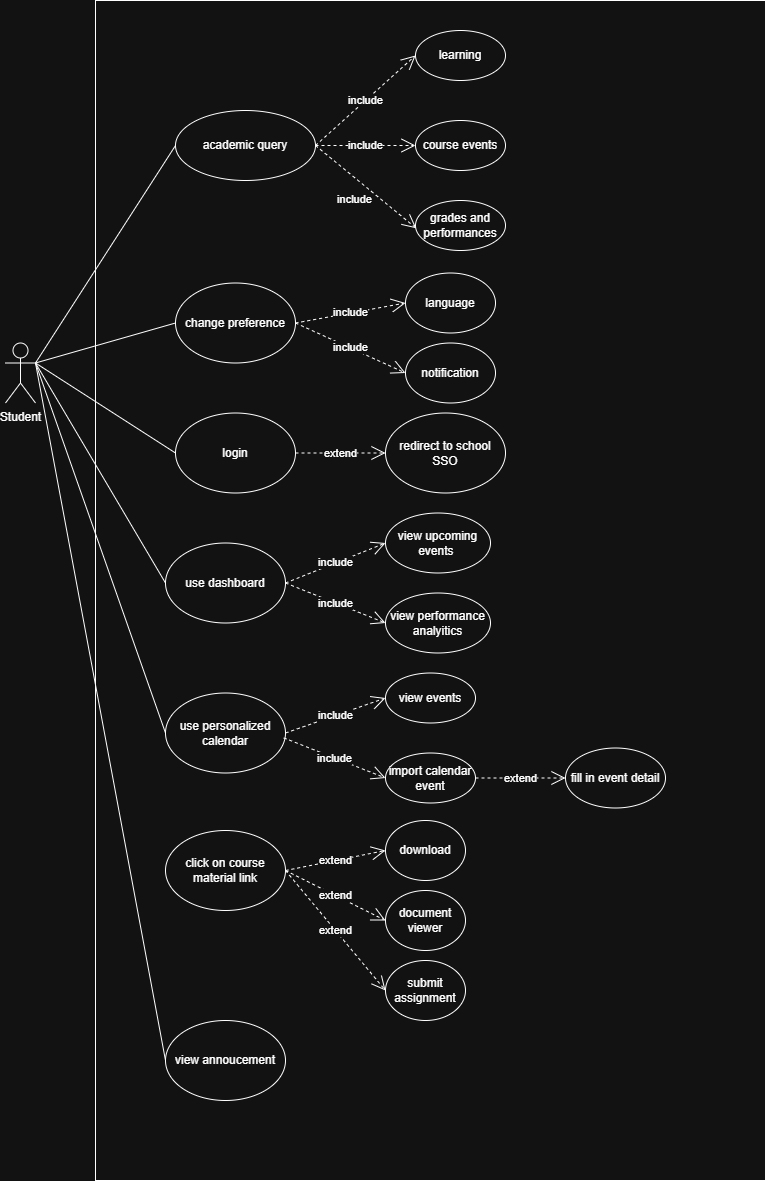

The diagram above was exported from draw.io. Its source (the exported page's mxGraphModel, read from the mxfile embedded in the PNG):
<mxGraphModel dx="1281" dy="527" grid="1" gridSize="10" guides="1" tooltips="1" connect="1" arrows="1" fold="1" page="1" pageScale="1" pageWidth="850" pageHeight="1100" math="0" shadow="0">
  <root>
    <mxCell id="0" />
    <mxCell id="1" parent="0" />
    <mxCell id="AlsJeI1hzUCRaLVrWIMV-2" value="Student" style="shape=umlActor;verticalLabelPosition=bottom;verticalAlign=top;html=1;" parent="1" vertex="1">
      <mxGeometry x="20" y="782.5" width="30" height="60" as="geometry" />
    </mxCell>
    <mxCell id="AlsJeI1hzUCRaLVrWIMV-3" value="" style="html=1;whiteSpace=wrap;" parent="1" vertex="1">
      <mxGeometry x="110" y="440" width="670" height="1180" as="geometry" />
    </mxCell>
    <mxCell id="AlsJeI1hzUCRaLVrWIMV-1" value="academic query" style="ellipse;whiteSpace=wrap;html=1;" parent="1" vertex="1">
      <mxGeometry x="190" y="550" width="140" height="70" as="geometry" />
    </mxCell>
    <mxCell id="AlsJeI1hzUCRaLVrWIMV-4" value="learning" style="ellipse;whiteSpace=wrap;html=1;" parent="1" vertex="1">
      <mxGeometry x="430" y="470" width="90" height="50" as="geometry" />
    </mxCell>
    <mxCell id="AlsJeI1hzUCRaLVrWIMV-5" value="course events" style="ellipse;whiteSpace=wrap;html=1;" parent="1" vertex="1">
      <mxGeometry x="430" y="560" width="90" height="50" as="geometry" />
    </mxCell>
    <mxCell id="AlsJeI1hzUCRaLVrWIMV-7" value="grades and performances" style="ellipse;whiteSpace=wrap;html=1;" parent="1" vertex="1">
      <mxGeometry x="430" y="640" width="90" height="50" as="geometry" />
    </mxCell>
    <mxCell id="AlsJeI1hzUCRaLVrWIMV-19" value="" style="endArrow=none;html=1;rounded=0;fontSize=12;startSize=8;endSize=8;curved=1;entryX=0;entryY=0.5;entryDx=0;entryDy=0;exitX=1;exitY=0.3333333333333333;exitDx=0;exitDy=0;exitPerimeter=0;" parent="1" source="AlsJeI1hzUCRaLVrWIMV-2" target="AlsJeI1hzUCRaLVrWIMV-1" edge="1">
      <mxGeometry width="50" height="50" relative="1" as="geometry">
        <mxPoint x="30" y="660" as="sourcePoint" />
        <mxPoint x="80" y="610" as="targetPoint" />
      </mxGeometry>
    </mxCell>
    <mxCell id="AlsJeI1hzUCRaLVrWIMV-28" value="use dashboard" style="ellipse;whiteSpace=wrap;html=1;" parent="1" vertex="1">
      <mxGeometry x="180" y="982.5" width="120" height="80" as="geometry" />
    </mxCell>
    <mxCell id="AlsJeI1hzUCRaLVrWIMV-32" value="" style="endArrow=none;html=1;rounded=0;fontSize=12;startSize=8;endSize=8;curved=1;entryX=1;entryY=0.3333333333333333;entryDx=0;entryDy=0;entryPerimeter=0;exitX=0;exitY=0.5;exitDx=0;exitDy=0;" parent="1" source="AlsJeI1hzUCRaLVrWIMV-28" target="AlsJeI1hzUCRaLVrWIMV-2" edge="1">
      <mxGeometry width="50" height="50" relative="1" as="geometry">
        <mxPoint x="60" y="1010" as="sourcePoint" />
        <mxPoint x="110" y="960" as="targetPoint" />
      </mxGeometry>
    </mxCell>
    <mxCell id="AlsJeI1hzUCRaLVrWIMV-33" value="change preference" style="ellipse;whiteSpace=wrap;html=1;" parent="1" vertex="1">
      <mxGeometry x="190" y="722.5" width="120" height="80" as="geometry" />
    </mxCell>
    <mxCell id="AlsJeI1hzUCRaLVrWIMV-34" value="language" style="ellipse;whiteSpace=wrap;html=1;" parent="1" vertex="1">
      <mxGeometry x="420" y="712.5" width="90" height="60" as="geometry" />
    </mxCell>
    <mxCell id="AlsJeI1hzUCRaLVrWIMV-35" value="notification" style="ellipse;whiteSpace=wrap;html=1;" parent="1" vertex="1">
      <mxGeometry x="420" y="782.5" width="90" height="60" as="geometry" />
    </mxCell>
    <mxCell id="AlsJeI1hzUCRaLVrWIMV-37" value="" style="endArrow=none;html=1;rounded=0;fontSize=12;startSize=8;endSize=8;curved=1;entryX=1;entryY=0.3333333333333333;entryDx=0;entryDy=0;entryPerimeter=0;exitX=0;exitY=0.5;exitDx=0;exitDy=0;" parent="1" source="AlsJeI1hzUCRaLVrWIMV-33" target="AlsJeI1hzUCRaLVrWIMV-2" edge="1">
      <mxGeometry width="50" height="50" relative="1" as="geometry">
        <mxPoint x="30" y="970" as="sourcePoint" />
        <mxPoint x="80" y="920" as="targetPoint" />
      </mxGeometry>
    </mxCell>
    <mxCell id="AlsJeI1hzUCRaLVrWIMV-41" value="login" style="ellipse;whiteSpace=wrap;html=1;" parent="1" vertex="1">
      <mxGeometry x="190" y="852.5" width="120" height="80" as="geometry" />
    </mxCell>
    <mxCell id="AlsJeI1hzUCRaLVrWIMV-42" value="redirect to school SSO" style="ellipse;whiteSpace=wrap;html=1;" parent="1" vertex="1">
      <mxGeometry x="400" y="852.5" width="120" height="80" as="geometry" />
    </mxCell>
    <mxCell id="hruVru9nFfKUXo_iAozR-2" value="use personalized calendar" style="ellipse;whiteSpace=wrap;html=1;" parent="1" vertex="1">
      <mxGeometry x="180" y="1132.5" width="120" height="80" as="geometry" />
    </mxCell>
    <mxCell id="hruVru9nFfKUXo_iAozR-3" value="view events" style="ellipse;whiteSpace=wrap;html=1;" parent="1" vertex="1">
      <mxGeometry x="400" y="1112.5" width="90" height="50" as="geometry" />
    </mxCell>
    <mxCell id="hruVru9nFfKUXo_iAozR-4" value="import calendar event" style="ellipse;whiteSpace=wrap;html=1;" parent="1" vertex="1">
      <mxGeometry x="400" y="1192.5" width="90" height="50" as="geometry" />
    </mxCell>
    <mxCell id="hruVru9nFfKUXo_iAozR-12" value="include" style="endArrow=open;endSize=12;dashed=1;html=1;rounded=0;exitX=1;exitY=0.5;exitDx=0;exitDy=0;entryX=0;entryY=0.5;entryDx=0;entryDy=0;" parent="1" source="AlsJeI1hzUCRaLVrWIMV-1" target="AlsJeI1hzUCRaLVrWIMV-4" edge="1">
      <mxGeometry width="160" relative="1" as="geometry">
        <mxPoint x="120" y="490" as="sourcePoint" />
        <mxPoint x="280" y="490" as="targetPoint" />
      </mxGeometry>
    </mxCell>
    <mxCell id="hruVru9nFfKUXo_iAozR-13" value="include" style="endArrow=open;endSize=12;dashed=1;html=1;rounded=0;entryX=0;entryY=0.5;entryDx=0;entryDy=0;exitX=1;exitY=0.5;exitDx=0;exitDy=0;" parent="1" source="AlsJeI1hzUCRaLVrWIMV-1" target="AlsJeI1hzUCRaLVrWIMV-5" edge="1">
      <mxGeometry width="160" relative="1" as="geometry">
        <mxPoint x="-60" y="480" as="sourcePoint" />
        <mxPoint x="100" y="480" as="targetPoint" />
      </mxGeometry>
    </mxCell>
    <mxCell id="hruVru9nFfKUXo_iAozR-14" value="include" style="endArrow=open;endSize=12;dashed=1;html=1;rounded=0;exitX=1;exitY=0.5;exitDx=0;exitDy=0;entryX=0.009;entryY=0.556;entryDx=0;entryDy=0;entryPerimeter=0;" parent="1" source="AlsJeI1hzUCRaLVrWIMV-1" target="AlsJeI1hzUCRaLVrWIMV-7" edge="1">
      <mxGeometry x="-0.0146" y="-17" width="160" relative="1" as="geometry">
        <mxPoint x="340" y="665" as="sourcePoint" />
        <mxPoint x="370" y="600" as="targetPoint" />
        <mxPoint as="offset" />
      </mxGeometry>
    </mxCell>
    <mxCell id="hruVru9nFfKUXo_iAozR-23" value="include" style="endArrow=open;endSize=12;dashed=1;html=1;rounded=0;exitX=1;exitY=0.5;exitDx=0;exitDy=0;entryX=0;entryY=0.5;entryDx=0;entryDy=0;" parent="1" source="AlsJeI1hzUCRaLVrWIMV-33" target="AlsJeI1hzUCRaLVrWIMV-34" edge="1">
      <mxGeometry width="160" relative="1" as="geometry">
        <mxPoint x="360" y="922.5" as="sourcePoint" />
        <mxPoint x="520" y="922.5" as="targetPoint" />
      </mxGeometry>
    </mxCell>
    <mxCell id="hruVru9nFfKUXo_iAozR-24" value="include" style="endArrow=open;endSize=12;dashed=1;html=1;rounded=0;entryX=0;entryY=0.5;entryDx=0;entryDy=0;exitX=1;exitY=0.5;exitDx=0;exitDy=0;" parent="1" source="AlsJeI1hzUCRaLVrWIMV-33" target="AlsJeI1hzUCRaLVrWIMV-35" edge="1">
      <mxGeometry width="160" relative="1" as="geometry">
        <mxPoint x="390" y="1002.5" as="sourcePoint" />
        <mxPoint x="550" y="1002.5" as="targetPoint" />
      </mxGeometry>
    </mxCell>
    <mxCell id="hruVru9nFfKUXo_iAozR-27" value="" style="endArrow=none;html=1;rounded=0;exitX=0;exitY=0.5;exitDx=0;exitDy=0;entryX=1;entryY=0.3333333333333333;entryDx=0;entryDy=0;entryPerimeter=0;" parent="1" source="AlsJeI1hzUCRaLVrWIMV-41" target="AlsJeI1hzUCRaLVrWIMV-2" edge="1">
      <mxGeometry width="50" height="50" relative="1" as="geometry">
        <mxPoint x="40" y="1220" as="sourcePoint" />
        <mxPoint x="40" y="960" as="targetPoint" />
      </mxGeometry>
    </mxCell>
    <mxCell id="hruVru9nFfKUXo_iAozR-28" value="extend" style="endArrow=open;endSize=12;dashed=1;html=1;rounded=0;exitX=1;exitY=0.5;exitDx=0;exitDy=0;entryX=0;entryY=0.5;entryDx=0;entryDy=0;" parent="1" source="AlsJeI1hzUCRaLVrWIMV-41" target="AlsJeI1hzUCRaLVrWIMV-42" edge="1">
      <mxGeometry width="160" relative="1" as="geometry">
        <mxPoint x="390" y="1002.5" as="sourcePoint" />
        <mxPoint x="550" y="1002.5" as="targetPoint" />
      </mxGeometry>
    </mxCell>
    <mxCell id="hruVru9nFfKUXo_iAozR-31" value="view upcoming events&amp;nbsp;" style="ellipse;whiteSpace=wrap;html=1;" parent="1" vertex="1">
      <mxGeometry x="400" y="952.5" width="105" height="60" as="geometry" />
    </mxCell>
    <mxCell id="hruVru9nFfKUXo_iAozR-32" value="view performance analyitics" style="ellipse;whiteSpace=wrap;html=1;" parent="1" vertex="1">
      <mxGeometry x="400" y="1032.5" width="105" height="60" as="geometry" />
    </mxCell>
    <mxCell id="hruVru9nFfKUXo_iAozR-33" value="include" style="endArrow=open;endSize=12;dashed=1;html=1;rounded=0;entryX=0;entryY=0.5;entryDx=0;entryDy=0;exitX=1;exitY=0.5;exitDx=0;exitDy=0;" parent="1" source="AlsJeI1hzUCRaLVrWIMV-28" target="hruVru9nFfKUXo_iAozR-31" edge="1">
      <mxGeometry width="160" relative="1" as="geometry">
        <mxPoint x="10" y="1102.5" as="sourcePoint" />
        <mxPoint x="170" y="1102.5" as="targetPoint" />
      </mxGeometry>
    </mxCell>
    <mxCell id="hruVru9nFfKUXo_iAozR-34" value="include" style="endArrow=open;endSize=12;dashed=1;html=1;rounded=0;entryX=0;entryY=0.5;entryDx=0;entryDy=0;exitX=1;exitY=0.5;exitDx=0;exitDy=0;" parent="1" source="AlsJeI1hzUCRaLVrWIMV-28" target="hruVru9nFfKUXo_iAozR-32" edge="1">
      <mxGeometry width="160" relative="1" as="geometry">
        <mxPoint x="330" y="1042.5" as="sourcePoint" />
        <mxPoint x="430" y="1002.5" as="targetPoint" />
      </mxGeometry>
    </mxCell>
    <mxCell id="hruVru9nFfKUXo_iAozR-35" value="include" style="endArrow=open;endSize=12;dashed=1;html=1;rounded=0;exitX=1;exitY=0.5;exitDx=0;exitDy=0;entryX=0;entryY=0.5;entryDx=0;entryDy=0;" parent="1" source="hruVru9nFfKUXo_iAozR-2" target="hruVru9nFfKUXo_iAozR-3" edge="1">
      <mxGeometry width="160" relative="1" as="geometry">
        <mxPoint x="200" y="1252.5" as="sourcePoint" />
        <mxPoint x="360" y="1252.5" as="targetPoint" />
      </mxGeometry>
    </mxCell>
    <mxCell id="hruVru9nFfKUXo_iAozR-38" value="include" style="endArrow=open;endSize=12;dashed=1;html=1;rounded=0;entryX=0;entryY=0.5;entryDx=0;entryDy=0;exitX=0.985;exitY=0.561;exitDx=0;exitDy=0;exitPerimeter=0;" parent="1" source="hruVru9nFfKUXo_iAozR-2" target="hruVru9nFfKUXo_iAozR-4" edge="1">
      <mxGeometry width="160" relative="1" as="geometry">
        <mxPoint x="520" y="1222.5" as="sourcePoint" />
        <mxPoint x="620" y="1222.5" as="targetPoint" />
      </mxGeometry>
    </mxCell>
    <mxCell id="UrsxKxtI7iQJ09Zdhgz8-1" value="fill in event detail" style="ellipse;whiteSpace=wrap;html=1;" vertex="1" parent="1">
      <mxGeometry x="580" y="1187.5" width="100" height="60" as="geometry" />
    </mxCell>
    <mxCell id="UrsxKxtI7iQJ09Zdhgz8-4" value="extend" style="endArrow=open;endSize=12;dashed=1;html=1;rounded=0;entryX=0;entryY=0.5;entryDx=0;entryDy=0;exitX=1;exitY=0.5;exitDx=0;exitDy=0;" edge="1" parent="1" source="hruVru9nFfKUXo_iAozR-4" target="UrsxKxtI7iQJ09Zdhgz8-1">
      <mxGeometry width="160" relative="1" as="geometry">
        <mxPoint x="420" y="1200" as="sourcePoint" />
        <mxPoint x="522" y="1241" as="targetPoint" />
        <mxPoint as="offset" />
      </mxGeometry>
    </mxCell>
    <mxCell id="UrsxKxtI7iQJ09Zdhgz8-5" value="click on course material link" style="ellipse;whiteSpace=wrap;html=1;" vertex="1" parent="1">
      <mxGeometry x="180" y="1270" width="120" height="80" as="geometry" />
    </mxCell>
    <mxCell id="UrsxKxtI7iQJ09Zdhgz8-7" value="download" style="ellipse;whiteSpace=wrap;html=1;" vertex="1" parent="1">
      <mxGeometry x="400" y="1260" width="80" height="60" as="geometry" />
    </mxCell>
    <mxCell id="UrsxKxtI7iQJ09Zdhgz8-8" value="extend" style="endArrow=open;endSize=12;dashed=1;html=1;rounded=0;entryX=0;entryY=0.5;entryDx=0;entryDy=0;exitX=1;exitY=0.5;exitDx=0;exitDy=0;" edge="1" parent="1" source="UrsxKxtI7iQJ09Zdhgz8-5" target="UrsxKxtI7iQJ09Zdhgz8-7">
      <mxGeometry width="160" relative="1" as="geometry">
        <mxPoint x="300" y="1247.5" as="sourcePoint" />
        <mxPoint x="402" y="1288.5" as="targetPoint" />
      </mxGeometry>
    </mxCell>
    <mxCell id="UrsxKxtI7iQJ09Zdhgz8-9" value="document viewer" style="ellipse;whiteSpace=wrap;html=1;" vertex="1" parent="1">
      <mxGeometry x="400" y="1330" width="80" height="60" as="geometry" />
    </mxCell>
    <mxCell id="UrsxKxtI7iQJ09Zdhgz8-10" value="submit assignment" style="ellipse;whiteSpace=wrap;html=1;" vertex="1" parent="1">
      <mxGeometry x="400" y="1400" width="80" height="60" as="geometry" />
    </mxCell>
    <mxCell id="UrsxKxtI7iQJ09Zdhgz8-14" value="extend" style="endArrow=open;endSize=12;dashed=1;html=1;rounded=0;entryX=0;entryY=0.5;entryDx=0;entryDy=0;exitX=1;exitY=0.5;exitDx=0;exitDy=0;" edge="1" parent="1" source="UrsxKxtI7iQJ09Zdhgz8-5" target="UrsxKxtI7iQJ09Zdhgz8-10">
      <mxGeometry width="160" relative="1" as="geometry">
        <mxPoint x="350" y="1320" as="sourcePoint" />
        <mxPoint x="450" y="1300" as="targetPoint" />
      </mxGeometry>
    </mxCell>
    <mxCell id="UrsxKxtI7iQJ09Zdhgz8-15" value="extend" style="endArrow=open;endSize=12;dashed=1;html=1;rounded=0;entryX=0;entryY=0.5;entryDx=0;entryDy=0;exitX=1;exitY=0.5;exitDx=0;exitDy=0;" edge="1" parent="1" source="UrsxKxtI7iQJ09Zdhgz8-5" target="UrsxKxtI7iQJ09Zdhgz8-9">
      <mxGeometry width="160" relative="1" as="geometry">
        <mxPoint x="350" y="1320" as="sourcePoint" />
        <mxPoint x="450" y="1300" as="targetPoint" />
      </mxGeometry>
    </mxCell>
    <mxCell id="UrsxKxtI7iQJ09Zdhgz8-17" value="view annoucement" style="ellipse;whiteSpace=wrap;html=1;" vertex="1" parent="1">
      <mxGeometry x="180" y="1460" width="120" height="80" as="geometry" />
    </mxCell>
    <mxCell id="UrsxKxtI7iQJ09Zdhgz8-18" value="" style="endArrow=none;html=1;rounded=0;entryX=1;entryY=0.3333333333333333;entryDx=0;entryDy=0;entryPerimeter=0;exitX=0;exitY=0.5;exitDx=0;exitDy=0;" edge="1" parent="1" source="UrsxKxtI7iQJ09Zdhgz8-17" target="AlsJeI1hzUCRaLVrWIMV-2">
      <mxGeometry width="50" height="50" relative="1" as="geometry">
        <mxPoint x="30" y="1350" as="sourcePoint" />
        <mxPoint x="80" y="1300" as="targetPoint" />
      </mxGeometry>
    </mxCell>
    <mxCell id="UrsxKxtI7iQJ09Zdhgz8-19" value="" style="endArrow=none;html=1;rounded=0;entryX=1;entryY=0.3333333333333333;entryDx=0;entryDy=0;entryPerimeter=0;exitX=0;exitY=0.5;exitDx=0;exitDy=0;" edge="1" parent="1" source="hruVru9nFfKUXo_iAozR-2" target="AlsJeI1hzUCRaLVrWIMV-2">
      <mxGeometry width="50" height="50" relative="1" as="geometry">
        <mxPoint x="30" y="1090" as="sourcePoint" />
        <mxPoint x="80" y="1040" as="targetPoint" />
      </mxGeometry>
    </mxCell>
  </root>
</mxGraphModel>